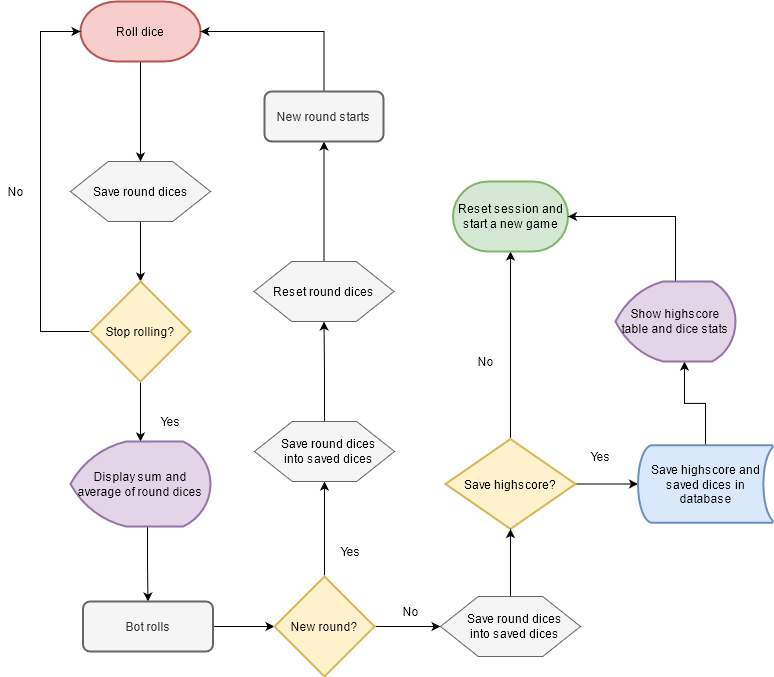

The diagram above was exported from draw.io. Its source (the exported page's mxGraphModel, read from the mxfile embedded in the PNG):
<mxGraphModel dx="1422" dy="752" grid="1" gridSize="10" guides="1" tooltips="1" connect="1" arrows="1" fold="1" page="1" pageScale="1" pageWidth="827" pageHeight="1169" math="0" shadow="0">
  <root>
    <mxCell id="WIyWlLk6GJQsqaUBKTNV-0" />
    <mxCell id="WIyWlLk6GJQsqaUBKTNV-1" parent="WIyWlLk6GJQsqaUBKTNV-0" />
    <mxCell id="2A962SmrBMKZIIQ-wwje-1" style="edgeStyle=orthogonalEdgeStyle;rounded=0;orthogonalLoop=1;jettySize=auto;html=1;" edge="1" parent="WIyWlLk6GJQsqaUBKTNV-1" source="2A962SmrBMKZIIQ-wwje-0" target="2A962SmrBMKZIIQ-wwje-2">
      <mxGeometry relative="1" as="geometry">
        <mxPoint x="180" y="200" as="targetPoint" />
      </mxGeometry>
    </mxCell>
    <mxCell id="2A962SmrBMKZIIQ-wwje-0" value="Roll dice" style="strokeWidth=2;html=1;shape=mxgraph.flowchart.terminator;whiteSpace=wrap;fillColor=#f8cecc;strokeColor=#b85450;" vertex="1" parent="WIyWlLk6GJQsqaUBKTNV-1">
      <mxGeometry x="120" y="60" width="120" height="60" as="geometry" />
    </mxCell>
    <mxCell id="2A962SmrBMKZIIQ-wwje-3" style="edgeStyle=orthogonalEdgeStyle;rounded=0;orthogonalLoop=1;jettySize=auto;html=1;entryX=0.5;entryY=0;entryDx=0;entryDy=0;entryPerimeter=0;" edge="1" parent="WIyWlLk6GJQsqaUBKTNV-1" source="2A962SmrBMKZIIQ-wwje-2" target="2A962SmrBMKZIIQ-wwje-5">
      <mxGeometry relative="1" as="geometry">
        <mxPoint x="180" y="360" as="targetPoint" />
      </mxGeometry>
    </mxCell>
    <mxCell id="2A962SmrBMKZIIQ-wwje-2" value="" style="verticalLabelPosition=bottom;verticalAlign=top;html=1;shape=hexagon;perimeter=hexagonPerimeter2;arcSize=6;size=0.27;fillColor=#f5f5f5;strokeColor=#666666;fontColor=#333333;" vertex="1" parent="WIyWlLk6GJQsqaUBKTNV-1">
      <mxGeometry x="110" y="220" width="140" height="60" as="geometry" />
    </mxCell>
    <mxCell id="2A962SmrBMKZIIQ-wwje-4" value="Save round dices" style="text;html=1;align=center;verticalAlign=middle;resizable=0;points=[];autosize=1;strokeColor=none;" vertex="1" parent="WIyWlLk6GJQsqaUBKTNV-1">
      <mxGeometry x="125" y="240" width="110" height="20" as="geometry" />
    </mxCell>
    <mxCell id="2A962SmrBMKZIIQ-wwje-6" style="edgeStyle=orthogonalEdgeStyle;rounded=0;orthogonalLoop=1;jettySize=auto;html=1;entryX=0;entryY=0.5;entryDx=0;entryDy=0;entryPerimeter=0;exitX=0;exitY=0.5;exitDx=0;exitDy=0;exitPerimeter=0;" edge="1" parent="WIyWlLk6GJQsqaUBKTNV-1" source="2A962SmrBMKZIIQ-wwje-5" target="2A962SmrBMKZIIQ-wwje-0">
      <mxGeometry relative="1" as="geometry">
        <Array as="points">
          <mxPoint x="80" y="390" />
          <mxPoint x="80" y="90" />
        </Array>
      </mxGeometry>
    </mxCell>
    <mxCell id="2A962SmrBMKZIIQ-wwje-8" style="edgeStyle=orthogonalEdgeStyle;rounded=0;orthogonalLoop=1;jettySize=auto;html=1;exitX=0.5;exitY=1;exitDx=0;exitDy=0;exitPerimeter=0;entryX=0.5;entryY=0;entryDx=0;entryDy=0;entryPerimeter=0;" edge="1" parent="WIyWlLk6GJQsqaUBKTNV-1" source="2A962SmrBMKZIIQ-wwje-5" target="2A962SmrBMKZIIQ-wwje-20">
      <mxGeometry relative="1" as="geometry">
        <mxPoint x="179.4000000000001" y="531.98" as="targetPoint" />
      </mxGeometry>
    </mxCell>
    <mxCell id="2A962SmrBMKZIIQ-wwje-5" value="Stop rolling?" style="strokeWidth=2;html=1;shape=mxgraph.flowchart.decision;whiteSpace=wrap;fillColor=#fff2cc;strokeColor=#d6b656;" vertex="1" parent="WIyWlLk6GJQsqaUBKTNV-1">
      <mxGeometry x="130" y="340" width="100" height="100" as="geometry" />
    </mxCell>
    <mxCell id="2A962SmrBMKZIIQ-wwje-7" value="No" style="text;html=1;align=center;verticalAlign=middle;resizable=0;points=[];autosize=1;strokeColor=none;" vertex="1" parent="WIyWlLk6GJQsqaUBKTNV-1">
      <mxGeometry x="40" y="240" width="30" height="20" as="geometry" />
    </mxCell>
    <mxCell id="2A962SmrBMKZIIQ-wwje-9" value="Yes" style="text;html=1;align=center;verticalAlign=middle;resizable=0;points=[];autosize=1;strokeColor=none;" vertex="1" parent="WIyWlLk6GJQsqaUBKTNV-1">
      <mxGeometry x="190" y="470" width="40" height="20" as="geometry" />
    </mxCell>
    <mxCell id="2A962SmrBMKZIIQ-wwje-12" style="edgeStyle=orthogonalEdgeStyle;rounded=0;orthogonalLoop=1;jettySize=auto;html=1;entryX=0.5;entryY=0;entryDx=0;entryDy=0;exitX=0.55;exitY=1;exitDx=0;exitDy=0;exitPerimeter=0;" edge="1" parent="WIyWlLk6GJQsqaUBKTNV-1" source="2A962SmrBMKZIIQ-wwje-20" target="2A962SmrBMKZIIQ-wwje-11">
      <mxGeometry relative="1" as="geometry">
        <mxPoint x="187.5" y="590" as="sourcePoint" />
      </mxGeometry>
    </mxCell>
    <mxCell id="2A962SmrBMKZIIQ-wwje-14" style="edgeStyle=orthogonalEdgeStyle;rounded=0;orthogonalLoop=1;jettySize=auto;html=1;entryX=0;entryY=0.5;entryDx=0;entryDy=0;entryPerimeter=0;" edge="1" parent="WIyWlLk6GJQsqaUBKTNV-1" source="2A962SmrBMKZIIQ-wwje-11" target="2A962SmrBMKZIIQ-wwje-13">
      <mxGeometry relative="1" as="geometry" />
    </mxCell>
    <mxCell id="2A962SmrBMKZIIQ-wwje-11" value="Bot rolls" style="rounded=1;whiteSpace=wrap;html=1;absoluteArcSize=1;arcSize=14;strokeWidth=2;fillColor=#f5f5f5;strokeColor=#666666;fontColor=#333333;" vertex="1" parent="WIyWlLk6GJQsqaUBKTNV-1">
      <mxGeometry x="122.5" y="660" width="130" height="50" as="geometry" />
    </mxCell>
    <mxCell id="2A962SmrBMKZIIQ-wwje-15" style="edgeStyle=orthogonalEdgeStyle;rounded=0;orthogonalLoop=1;jettySize=auto;html=1;entryX=0.5;entryY=1;entryDx=0;entryDy=0;" edge="1" parent="WIyWlLk6GJQsqaUBKTNV-1" source="2A962SmrBMKZIIQ-wwje-13" target="2A962SmrBMKZIIQ-wwje-45">
      <mxGeometry relative="1" as="geometry">
        <mxPoint x="364" y="550" as="targetPoint" />
      </mxGeometry>
    </mxCell>
    <mxCell id="2A962SmrBMKZIIQ-wwje-29" style="edgeStyle=orthogonalEdgeStyle;rounded=0;orthogonalLoop=1;jettySize=auto;html=1;entryX=0;entryY=0.5;entryDx=0;entryDy=0;" edge="1" parent="WIyWlLk6GJQsqaUBKTNV-1" source="2A962SmrBMKZIIQ-wwje-13" target="2A962SmrBMKZIIQ-wwje-47">
      <mxGeometry relative="1" as="geometry">
        <mxPoint x="480" y="685" as="targetPoint" />
      </mxGeometry>
    </mxCell>
    <mxCell id="2A962SmrBMKZIIQ-wwje-13" value="New round?" style="strokeWidth=2;html=1;shape=mxgraph.flowchart.decision;whiteSpace=wrap;fillColor=#fff2cc;strokeColor=#d6b656;" vertex="1" parent="WIyWlLk6GJQsqaUBKTNV-1">
      <mxGeometry x="314" y="635" width="100" height="100" as="geometry" />
    </mxCell>
    <mxCell id="2A962SmrBMKZIIQ-wwje-16" value="Yes" style="text;html=1;align=center;verticalAlign=middle;resizable=0;points=[];autosize=1;strokeColor=none;" vertex="1" parent="WIyWlLk6GJQsqaUBKTNV-1">
      <mxGeometry x="370" y="600" width="40" height="20" as="geometry" />
    </mxCell>
    <mxCell id="2A962SmrBMKZIIQ-wwje-20" value="Display sum and average of round dices" style="strokeWidth=2;html=1;shape=mxgraph.flowchart.display;whiteSpace=wrap;fillColor=#e1d5e7;strokeColor=#9673a6;" vertex="1" parent="WIyWlLk6GJQsqaUBKTNV-1">
      <mxGeometry x="110" y="500" width="140" height="85" as="geometry" />
    </mxCell>
    <mxCell id="2A962SmrBMKZIIQ-wwje-22" style="edgeStyle=orthogonalEdgeStyle;rounded=0;orthogonalLoop=1;jettySize=auto;html=1;entryX=0.5;entryY=1;entryDx=0;entryDy=0;" edge="1" parent="WIyWlLk6GJQsqaUBKTNV-1" source="2A962SmrBMKZIIQ-wwje-45" target="2A962SmrBMKZIIQ-wwje-23">
      <mxGeometry relative="1" as="geometry">
        <mxPoint x="364" y="410" as="targetPoint" />
        <mxPoint x="364" y="490" as="sourcePoint" />
      </mxGeometry>
    </mxCell>
    <mxCell id="2A962SmrBMKZIIQ-wwje-25" style="edgeStyle=orthogonalEdgeStyle;rounded=0;orthogonalLoop=1;jettySize=auto;html=1;exitX=0.5;exitY=0;exitDx=0;exitDy=0;" edge="1" parent="WIyWlLk6GJQsqaUBKTNV-1" source="2A962SmrBMKZIIQ-wwje-23" target="2A962SmrBMKZIIQ-wwje-27">
      <mxGeometry relative="1" as="geometry">
        <mxPoint x="364" y="250" as="targetPoint" />
      </mxGeometry>
    </mxCell>
    <mxCell id="2A962SmrBMKZIIQ-wwje-23" value="" style="verticalLabelPosition=bottom;verticalAlign=top;html=1;shape=hexagon;perimeter=hexagonPerimeter2;arcSize=6;size=0.27;fillColor=#f5f5f5;strokeColor=#666666;fontColor=#333333;" vertex="1" parent="WIyWlLk6GJQsqaUBKTNV-1">
      <mxGeometry x="293.5" y="320" width="140" height="60" as="geometry" />
    </mxCell>
    <mxCell id="2A962SmrBMKZIIQ-wwje-24" value="Reset round dices" style="text;html=1;align=center;verticalAlign=middle;resizable=0;points=[];autosize=1;strokeColor=none;" vertex="1" parent="WIyWlLk6GJQsqaUBKTNV-1">
      <mxGeometry x="303" y="340" width="120" height="20" as="geometry" />
    </mxCell>
    <mxCell id="2A962SmrBMKZIIQ-wwje-28" style="edgeStyle=orthogonalEdgeStyle;rounded=0;orthogonalLoop=1;jettySize=auto;html=1;entryX=1;entryY=0.5;entryDx=0;entryDy=0;entryPerimeter=0;" edge="1" parent="WIyWlLk6GJQsqaUBKTNV-1" source="2A962SmrBMKZIIQ-wwje-27" target="2A962SmrBMKZIIQ-wwje-0">
      <mxGeometry relative="1" as="geometry">
        <Array as="points">
          <mxPoint x="364" y="90" />
        </Array>
      </mxGeometry>
    </mxCell>
    <mxCell id="2A962SmrBMKZIIQ-wwje-27" value="New round starts" style="rounded=1;whiteSpace=wrap;html=1;absoluteArcSize=1;arcSize=14;strokeWidth=2;fillColor=#f5f5f5;strokeColor=#666666;fontColor=#333333;" vertex="1" parent="WIyWlLk6GJQsqaUBKTNV-1">
      <mxGeometry x="304" y="150" width="119" height="50" as="geometry" />
    </mxCell>
    <mxCell id="2A962SmrBMKZIIQ-wwje-30" value="No" style="text;html=1;align=center;verticalAlign=middle;resizable=0;points=[];autosize=1;strokeColor=none;" vertex="1" parent="WIyWlLk6GJQsqaUBKTNV-1">
      <mxGeometry x="435" y="660" width="30" height="20" as="geometry" />
    </mxCell>
    <mxCell id="2A962SmrBMKZIIQ-wwje-32" style="edgeStyle=orthogonalEdgeStyle;rounded=0;orthogonalLoop=1;jettySize=auto;html=1;" edge="1" parent="WIyWlLk6GJQsqaUBKTNV-1" source="2A962SmrBMKZIIQ-wwje-31" target="2A962SmrBMKZIIQ-wwje-35">
      <mxGeometry relative="1" as="geometry">
        <mxPoint x="775" y="340" as="targetPoint" />
      </mxGeometry>
    </mxCell>
    <mxCell id="2A962SmrBMKZIIQ-wwje-36" style="edgeStyle=orthogonalEdgeStyle;rounded=0;orthogonalLoop=1;jettySize=auto;html=1;exitX=1;exitY=0.5;exitDx=0;exitDy=0;exitPerimeter=0;entryX=0;entryY=0.5;entryDx=0;entryDy=0;entryPerimeter=0;" edge="1" parent="WIyWlLk6GJQsqaUBKTNV-1" source="2A962SmrBMKZIIQ-wwje-31" target="2A962SmrBMKZIIQ-wwje-37">
      <mxGeometry relative="1" as="geometry">
        <mxPoint x="930" y="685" as="targetPoint" />
      </mxGeometry>
    </mxCell>
    <mxCell id="2A962SmrBMKZIIQ-wwje-31" value="Save highscore?" style="strokeWidth=2;html=1;shape=mxgraph.flowchart.decision;whiteSpace=wrap;fillColor=#fff2cc;strokeColor=#d6b656;" vertex="1" parent="WIyWlLk6GJQsqaUBKTNV-1">
      <mxGeometry x="485" y="497.5" width="130" height="90" as="geometry" />
    </mxCell>
    <mxCell id="2A962SmrBMKZIIQ-wwje-34" value="No" style="text;html=1;align=center;verticalAlign=middle;resizable=0;points=[];autosize=1;strokeColor=none;" vertex="1" parent="WIyWlLk6GJQsqaUBKTNV-1">
      <mxGeometry x="510" y="410" width="30" height="20" as="geometry" />
    </mxCell>
    <mxCell id="2A962SmrBMKZIIQ-wwje-35" value="Reset session and start a new game" style="strokeWidth=2;html=1;shape=mxgraph.flowchart.terminator;whiteSpace=wrap;fillColor=#d5e8d4;strokeColor=#82b366;" vertex="1" parent="WIyWlLk6GJQsqaUBKTNV-1">
      <mxGeometry x="492.5" y="240" width="115" height="70" as="geometry" />
    </mxCell>
    <mxCell id="2A962SmrBMKZIIQ-wwje-43" style="edgeStyle=orthogonalEdgeStyle;rounded=0;orthogonalLoop=1;jettySize=auto;html=1;entryX=0.575;entryY=1;entryDx=0;entryDy=0;entryPerimeter=0;" edge="1" parent="WIyWlLk6GJQsqaUBKTNV-1" source="2A962SmrBMKZIIQ-wwje-37" target="2A962SmrBMKZIIQ-wwje-42">
      <mxGeometry relative="1" as="geometry" />
    </mxCell>
    <mxCell id="2A962SmrBMKZIIQ-wwje-37" value="Save highscore and saved dices in database" style="strokeWidth=2;html=1;shape=mxgraph.flowchart.stored_data;whiteSpace=wrap;fillColor=#dae8fc;strokeColor=#6c8ebf;" vertex="1" parent="WIyWlLk6GJQsqaUBKTNV-1">
      <mxGeometry x="677.5" y="503.75" width="135" height="77.5" as="geometry" />
    </mxCell>
    <mxCell id="2A962SmrBMKZIIQ-wwje-40" style="edgeStyle=orthogonalEdgeStyle;rounded=0;orthogonalLoop=1;jettySize=auto;html=1;entryX=0.5;entryY=1;entryDx=0;entryDy=0;entryPerimeter=0;exitX=0.5;exitY=0;exitDx=0;exitDy=0;" edge="1" parent="WIyWlLk6GJQsqaUBKTNV-1" source="2A962SmrBMKZIIQ-wwje-47" target="2A962SmrBMKZIIQ-wwje-31">
      <mxGeometry relative="1" as="geometry">
        <mxPoint x="628.8000000000002" y="685" as="sourcePoint" />
        <Array as="points">
          <mxPoint x="550" y="600" />
          <mxPoint x="550" y="600" />
        </Array>
      </mxGeometry>
    </mxCell>
    <mxCell id="2A962SmrBMKZIIQ-wwje-41" value="Yes" style="text;html=1;align=center;verticalAlign=middle;resizable=0;points=[];autosize=1;strokeColor=none;" vertex="1" parent="WIyWlLk6GJQsqaUBKTNV-1">
      <mxGeometry x="620" y="505" width="40" height="20" as="geometry" />
    </mxCell>
    <mxCell id="2A962SmrBMKZIIQ-wwje-44" style="edgeStyle=orthogonalEdgeStyle;rounded=0;orthogonalLoop=1;jettySize=auto;html=1;entryX=1;entryY=0.5;entryDx=0;entryDy=0;entryPerimeter=0;exitX=0.5;exitY=0;exitDx=0;exitDy=0;exitPerimeter=0;" edge="1" parent="WIyWlLk6GJQsqaUBKTNV-1" source="2A962SmrBMKZIIQ-wwje-42" target="2A962SmrBMKZIIQ-wwje-35">
      <mxGeometry relative="1" as="geometry">
        <Array as="points">
          <mxPoint x="715" y="275" />
        </Array>
      </mxGeometry>
    </mxCell>
    <mxCell id="2A962SmrBMKZIIQ-wwje-42" value="Show highscore table and dice stats" style="strokeWidth=2;html=1;shape=mxgraph.flowchart.display;whiteSpace=wrap;fillColor=#e1d5e7;strokeColor=#9673a6;" vertex="1" parent="WIyWlLk6GJQsqaUBKTNV-1">
      <mxGeometry x="655" y="340" width="120" height="80" as="geometry" />
    </mxCell>
    <mxCell id="2A962SmrBMKZIIQ-wwje-45" value="" style="verticalLabelPosition=bottom;verticalAlign=top;html=1;shape=hexagon;perimeter=hexagonPerimeter2;arcSize=6;size=0.27;fillColor=#f5f5f5;strokeColor=#666666;fontColor=#333333;" vertex="1" parent="WIyWlLk6GJQsqaUBKTNV-1">
      <mxGeometry x="294" y="480" width="140" height="60" as="geometry" />
    </mxCell>
    <mxCell id="2A962SmrBMKZIIQ-wwje-46" value="&lt;div&gt;Save round dices &lt;br&gt;&lt;/div&gt;&lt;div&gt;into saved dices&lt;/div&gt;" style="text;html=1;align=center;verticalAlign=middle;resizable=0;points=[];autosize=1;strokeColor=none;" vertex="1" parent="WIyWlLk6GJQsqaUBKTNV-1">
      <mxGeometry x="313" y="495" width="110" height="30" as="geometry" />
    </mxCell>
    <mxCell id="2A962SmrBMKZIIQ-wwje-47" value="" style="verticalLabelPosition=bottom;verticalAlign=top;html=1;shape=hexagon;perimeter=hexagonPerimeter2;arcSize=6;size=0.27;fillColor=#f5f5f5;strokeColor=#666666;fontColor=#333333;" vertex="1" parent="WIyWlLk6GJQsqaUBKTNV-1">
      <mxGeometry x="480" y="655" width="140" height="60" as="geometry" />
    </mxCell>
    <mxCell id="2A962SmrBMKZIIQ-wwje-48" value="&lt;div&gt;Save round dices &lt;br&gt;&lt;/div&gt;&lt;div&gt;into saved dices&lt;/div&gt;" style="text;html=1;align=center;verticalAlign=middle;resizable=0;points=[];autosize=1;strokeColor=none;" vertex="1" parent="WIyWlLk6GJQsqaUBKTNV-1">
      <mxGeometry x="499" y="670" width="110" height="30" as="geometry" />
    </mxCell>
  </root>
</mxGraphModel>